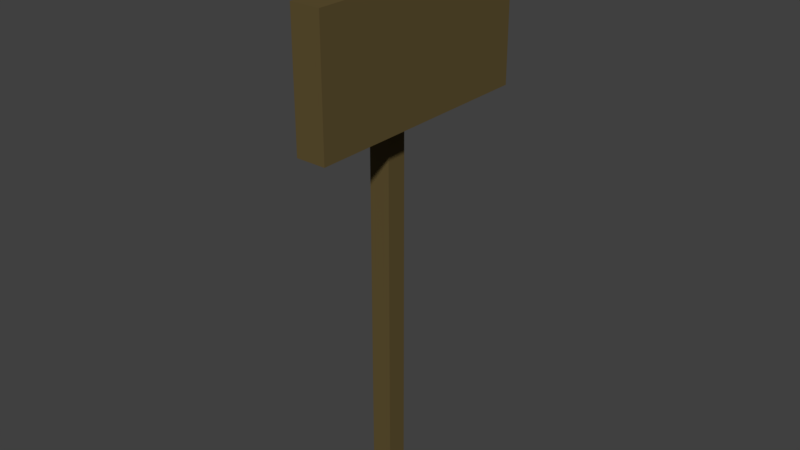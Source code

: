 # Source: schild1.blend  (saved by Blender 2.79.0; exported with 4.5.12 LTS)
import bpy
from mathutils import Matrix  # noqa: F401  (used for matrix-valued properties, if any)

bpy.ops.wm.read_factory_settings(use_empty=True)
scene = bpy.context.scene
scene.name = 'Scene'

# ---- collections
col_collection_1 = bpy.data.collections.new('Collection 1'); scene.collection.children.link(col_collection_1)

# ---- materials (node trees are filled in below, after node groups)
mat_material_002 = bpy.data.materials.new('Material.002')
mat_material_002.alpha_threshold = 0.0
mat_material_002.use_transparent_shadow = False
mat_material_002.diffuse_color = (0.1149, 0.08262, 0.03111, 1.0)
mat_material_002.roughness = 0.5

# ---- material node trees

# ---- world
world_world = bpy.data.worlds.new('World'); scene.world = world_world
world_world.color = (0.05088, 0.05088, 0.05088)
world_world.use_sun_shadow = False
world_world.sun_shadow_jitter_overblur = 0.0
world_world.cycles.sampling_method = 'MANUAL'

# ---- meshes
me_cylinder = bpy.data.meshes.new('Cylinder')
me_cylinder.from_pydata([(0.2408, 0.2408, 11.57), (0.2408, 0.2408, 0.0), (0.2408, -0.2408, 11.57), (0.2408, -0.2408, 0.0), (-0.2408, 0.2408, 11.57), (-0.2408, 0.2408, 0.0), (-0.2408, -0.2408, 11.57), (-0.2408, -0.2408, 0.0), (0.2408, 0.2408, 8.736), (-0.2408, 0.2408, 8.736), (-0.2408, -0.2408, 8.736), (0.2408, -0.2408, 8.736), (0.9046, 0.2408, 11.57), (0.9046, -0.2408, 11.57), (0.9046, 0.2408, 8.736), (0.9046, -0.2408, 8.736), (0.2408, 2.736, 11.57), (0.2408, 2.736, 8.736), (0.2408, -2.736, 11.57), (0.2408, -2.736, 8.736), (0.9046, 2.736, 11.57), (0.9046, 2.736, 8.736), (0.9046, -2.736, 11.57), (0.9046, -2.736, 8.736), (-0.2408, -0.2408, 12.72), (-0.2408, 0.2408, 12.72), (0.2408, 0.2408, 12.72), (0.2408, -0.2408, 12.72)], [], [(2, 11, 19, 18), (10, 6, 4, 9), (5, 1, 3, 7), (9, 4, 0, 8), (11, 2, 6, 10), (2, 0, 26, 27), (3, 11, 10, 7), (5, 9, 8, 1), (7, 10, 9, 5), (1, 8, 11, 3), (14, 12, 13, 15), (0, 2, 13, 12), (0, 12, 20, 16), (11, 8, 14, 15), (18, 19, 23, 22), (17, 16, 20, 21), (11, 15, 23, 19), (15, 13, 22, 23), (14, 8, 17, 21), (13, 2, 18, 22), (8, 0, 16, 17), (12, 14, 21, 20), (26, 25, 24, 27), (6, 2, 27, 24), (4, 6, 24, 25), (0, 4, 25, 26)])
me_cylinder.materials.append(mat_material_002)
me_cylinder.use_remesh_preserve_volume = False
me_cylinder.use_remesh_preserve_attributes = False
me_cylinder.use_mirror_vertex_groups = False
me_cylinder.update()

# ---- objects
ob_cylinder = bpy.data.objects.new('Cylinder', me_cylinder)

# ---- transforms, parenting, visibility, modifiers, constraints
ob_cylinder.location = (0.0, 0.0, 0.0)
ob_cylinder.scale = (0.2398, 0.2398, 0.2398)
ob_cylinder.lineart.crease_threshold = 0.0

# ---- collection membership
col_collection_1.objects.link(ob_cylinder)

# ---- scene / render settings (as saved in the file)
scene.frame_start = 1; scene.frame_end = 250; scene.frame_set(1)
scene.render.engine = 'BLENDER_EEVEE_NEXT'
scene.render.resolution_percentage = 50
scene.render.dither_intensity = 0.0
scene.cycles.use_denoising = False
scene.cycles.samples = 128
scene.cycles.sampling_pattern = 'TABULATED_SOBOL'
scene.cycles.use_adaptive_sampling = False
scene.cycles.use_light_tree = False
scene.cycles.blur_glossy = 0.0
scene.cycles.sample_clamp_indirect = 0.0
scene.view_settings.view_transform = 'Standard'
bpy.context.view_layer.update()

# ---- added for rendering (the .blend has no active camera and no usable light): camera, sun
cam_auto = bpy.data.cameras.new('AutoCamera')
cam_auto.lens = 50.0
cam_auto.sensor_width = 36.0
cam_auto.clip_end = 1000.0
ob_auto_camera = bpy.data.objects.new('AutoCamera', cam_auto)
scene.collection.objects.link(ob_auto_camera)
ob_auto_camera.location = (3.16215, -3.6991, 3.99119)
ob_auto_camera.rotation_euler = (1.09748, -7.21219e-08, 0.694738)
scene.camera = ob_auto_camera
light_auto_sun = bpy.data.lights.new('AutoSun', 'SUN')
light_auto_sun.energy = 3.0
light_auto_sun.angle = 0.0523599
ob_auto_sun = bpy.data.objects.new('AutoSun', light_auto_sun)
scene.collection.objects.link(ob_auto_sun)
ob_auto_sun.rotation_euler = (0.872665, 0.174533, 0.523599)
bpy.context.view_layer.update()
